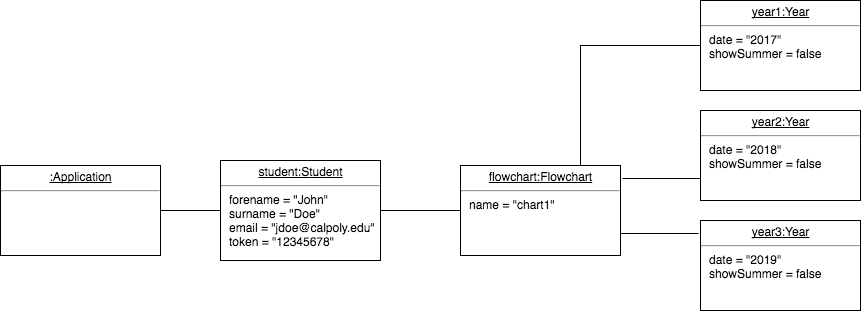

The diagram above was exported from draw.io. Its source (the exported page's mxGraphModel, read from the mxfile embedded in the PNG):
<mxGraphModel dx="789" dy="1482" grid="1" gridSize="10" guides="1" tooltips="1" connect="1" arrows="1" fold="1" page="1" pageScale="1" pageWidth="850" pageHeight="1100" background="#ffffff" math="0" shadow="0">
  <root>
    <mxCell id="0" />
    <mxCell id="1" parent="0" />
    <mxCell id="2" style="edgeStyle=none;html=1;exitX=1;exitY=0.5;shadow=0;endArrow=none;endSize=8;fontFamily=Times New Roman;fontSize=12;endFill=0;entryX=0;entryY=0.5;" edge="1" source="3" target="5" parent="1">
      <mxGeometry x="210" y="96" as="geometry">
        <mxPoint x="260" y="100" as="targetPoint" />
      </mxGeometry>
    </mxCell>
    <mxCell id="3" value="&lt;p style=&quot;margin: 0px ; margin-top: 4px ; text-align: center ; text-decoration: underline&quot;&gt;:Application&lt;/p&gt;&lt;hr&gt;&lt;p style=&quot;margin: 0px ; margin-left: 8px&quot;&gt;&lt;br&gt;&lt;/p&gt;" style="verticalAlign=top;align=left;overflow=fill;fontSize=12;fontFamily=Helvetica;html=1;fillColor=#ffffff;strokeColor=#000000;" vertex="1" parent="1">
      <mxGeometry x="50" y="50" width="160" height="90" as="geometry" />
    </mxCell>
    <mxCell id="4" style="edgeStyle=none;html=1;exitX=1;exitY=0.5;entryX=0;entryY=0.5;shadow=0;endArrow=none;endFill=0;endSize=8;fontFamily=Times New Roman;fontSize=12;" edge="1" source="5" target="9" parent="1">
      <mxGeometry x="430" y="96" as="geometry" />
    </mxCell>
    <mxCell id="5" value="&lt;p style=&quot;margin: 0px ; margin-top: 4px ; text-align: center ; text-decoration: underline&quot;&gt;student:Student&lt;/p&gt;&lt;hr&gt;&lt;p style=&quot;margin: 0px ; margin-left: 8px&quot;&gt;forename = &quot;John&quot;&lt;/p&gt;&lt;p style=&quot;margin: 0px ; margin-left: 8px&quot;&gt;surname = &quot;Doe&quot;&amp;nbsp;&lt;/p&gt;&lt;p style=&quot;margin: 0px ; margin-left: 8px&quot;&gt;email = &quot;jdoe@calpoly.edu&quot;&lt;/p&gt;&lt;p style=&quot;margin: 0px ; margin-left: 8px&quot;&gt;token = &quot;12345678&quot;&lt;/p&gt;" style="verticalAlign=top;align=left;overflow=fill;fontSize=12;fontFamily=Helvetica;html=1;fillColor=#ffffff;strokeColor=#000000;" vertex="1" parent="1">
      <mxGeometry x="270" y="45" width="160" height="100" as="geometry" />
    </mxCell>
    <mxCell id="6" style="edgeStyle=none;html=1;entryX=0;entryY=0.75;shadow=0;endArrow=none;endFill=0;endSize=8;fontFamily=Times New Roman;fontSize=12;" edge="1" target="12" parent="1">
      <mxGeometry x="672" y="62" as="geometry">
        <mxPoint x="672" y="63" as="sourcePoint" />
      </mxGeometry>
    </mxCell>
    <mxCell id="8" style="edgeStyle=none;html=1;exitX=1;exitY=0.75;entryX=-0.012;entryY=0.144;entryPerimeter=0;shadow=0;endArrow=none;endFill=0;endSize=8;fontFamily=Times New Roman;fontSize=12;" edge="1" source="9" target="13" parent="1">
      <mxGeometry x="670" y="118" as="geometry" />
    </mxCell>
    <mxCell id="9" value="&lt;p style=&quot;margin: 0px ; margin-top: 4px ; text-align: center ; text-decoration: underline&quot;&gt;flowchart:Flowchart&lt;/p&gt;&lt;hr&gt;&lt;p style=&quot;margin: 0px ; margin-left: 8px&quot;&gt;name = &quot;chart1&quot;&lt;/p&gt;" style="verticalAlign=top;align=left;overflow=fill;fontSize=12;fontFamily=Helvetica;html=1;fillColor=#ffffff;strokeColor=#000000;" vertex="1" parent="1">
      <mxGeometry x="510" y="50" width="160" height="90" as="geometry" />
    </mxCell>
    <mxCell id="10" style="edgeStyle=none;html=1;exitX=0;exitY=0.5;entryX=0.75;entryY=0;shadow=0;endArrow=none;endFill=0;endSize=8;fontFamily=Times New Roman;fontSize=12;rounded=0;" edge="1" source="11" target="9" parent="1">
      <mxGeometry x="630" y="-70" as="geometry">
        <Array as="points">
          <mxPoint x="630" y="-70" />
        </Array>
      </mxGeometry>
    </mxCell>
    <mxCell id="11" value="&lt;p style=&quot;margin: 0px ; margin-top: 4px ; text-align: center ; text-decoration: underline&quot;&gt;year1:Year&lt;/p&gt;&lt;hr&gt;&lt;p style=&quot;margin: 0px ; margin-left: 8px&quot;&gt;date = &quot;2017&quot;&lt;/p&gt;&lt;p style=&quot;margin: 0px ; margin-left: 8px&quot;&gt;showSummer = false&lt;/p&gt;" style="verticalAlign=top;align=left;overflow=fill;fontSize=12;fontFamily=Helvetica;html=1;fillColor=none;gradientColor=none;" vertex="1" parent="1">
      <mxGeometry x="750" y="-115" width="160" height="90" as="geometry" />
    </mxCell>
    <mxCell id="12" value="&lt;p style=&quot;margin: 0px ; margin-top: 4px ; text-align: center ; text-decoration: underline&quot;&gt;year2:Year&lt;/p&gt;&lt;hr&gt;&lt;p style=&quot;margin: 0px ; margin-left: 8px&quot;&gt;date = &quot;2018&quot;&lt;/p&gt;&lt;p style=&quot;margin: 0px ; margin-left: 8px&quot;&gt;showSummer = false&lt;/p&gt;" style="verticalAlign=top;align=left;overflow=fill;fontSize=12;fontFamily=Helvetica;html=1;fillColor=none;gradientColor=none;" vertex="1" parent="1">
      <mxGeometry x="750" y="-5" width="160" height="90" as="geometry" />
    </mxCell>
    <mxCell id="13" value="&lt;p style=&quot;margin: 0px ; margin-top: 4px ; text-align: center ; text-decoration: underline&quot;&gt;year3:Year&lt;/p&gt;&lt;hr&gt;&lt;p style=&quot;margin: 0px ; margin-left: 8px&quot;&gt;date = &quot;2019&quot;&lt;/p&gt;&lt;p style=&quot;margin: 0px ; margin-left: 8px&quot;&gt;showSummer = false&lt;/p&gt;" style="verticalAlign=top;align=left;overflow=fill;fontSize=12;fontFamily=Helvetica;html=1;fillColor=none;gradientColor=none;" vertex="1" parent="1">
      <mxGeometry x="750" y="105" width="160" height="90" as="geometry" />
    </mxCell>
  </root>
</mxGraphModel>